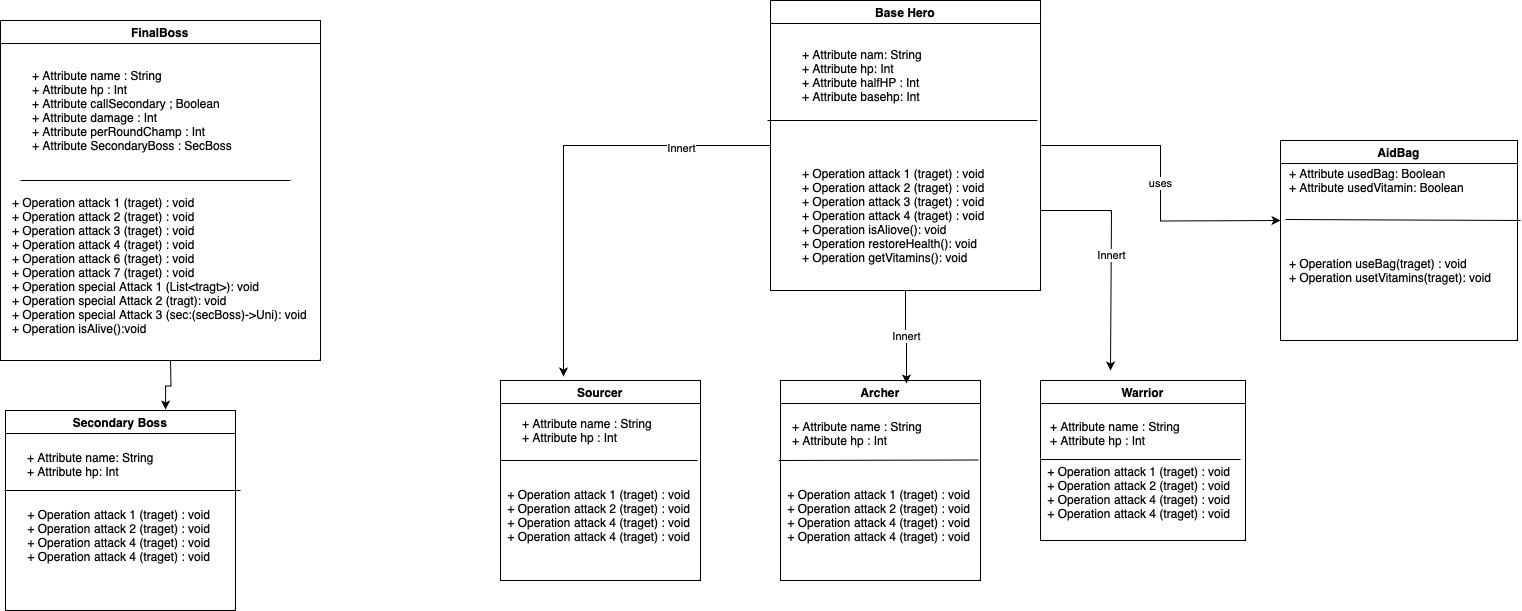

The diagram above was exported from draw.io. Its source (the exported page's mxGraphModel, read from the mxfile embedded in the PNG):
<mxGraphModel dx="1992" dy="975" grid="1" gridSize="10" guides="1" tooltips="1" connect="1" arrows="1" fold="1" page="1" pageScale="1" pageWidth="827" pageHeight="1169" math="0" shadow="0">
  <root>
    <mxCell id="0" />
    <mxCell id="1" parent="0" />
    <mxCell id="T9YKjbH7aqjhX70jbrQN-1" value="FinalBoss" style="swimlane;whiteSpace=wrap;html=1;startSize=23;" vertex="1" parent="1">
      <mxGeometry x="40" y="40" width="320" height="340" as="geometry" />
    </mxCell>
    <mxCell id="T9YKjbH7aqjhX70jbrQN-2" value="+ Attribute name : String&amp;nbsp;&lt;br&gt;+ Attribute hp : Int&lt;br&gt;+ Attribute callSecondary ; Boolean&lt;br&gt;+ Attribute damage : Int&lt;br&gt;+ Attribute perRoundChamp : Int&lt;br&gt;+ Attribute SecondaryBoss : SecBoss" style="text;html=1;align=left;verticalAlign=middle;resizable=0;points=[];autosize=1;strokeColor=none;fillColor=none;" vertex="1" parent="T9YKjbH7aqjhX70jbrQN-1">
      <mxGeometry x="30" y="40" width="220" height="100" as="geometry" />
    </mxCell>
    <mxCell id="T9YKjbH7aqjhX70jbrQN-5" value="+ Operation attack 1 (traget) : void&amp;nbsp;&lt;br&gt;+ Operation attack 2 (traget) : void&amp;nbsp;&lt;br&gt;+ Operation attack 3 (traget) : void&lt;br&gt;+ Operation attack 4 (traget) : void&lt;br&gt;+ Operation attack 6 (traget) : void&lt;br&gt;+ Operation attack 7 (traget) : void&lt;br&gt;+ Operation special Attack 1 (List&amp;lt;tragt&amp;gt;): void&amp;nbsp;&lt;br&gt;+ Operation special Attack 2 (tragt): void&lt;br&gt;+ Operation special Attack 3 (sec:(secBoss)-&amp;gt;Uni): void&lt;br&gt;+ Operation isAlive():void" style="text;html=1;align=left;verticalAlign=middle;resizable=0;points=[];autosize=1;strokeColor=none;fillColor=none;" vertex="1" parent="T9YKjbH7aqjhX70jbrQN-1">
      <mxGeometry x="10" y="170" width="320" height="150" as="geometry" />
    </mxCell>
    <mxCell id="T9YKjbH7aqjhX70jbrQN-22" value="" style="endArrow=none;html=1;rounded=0;" edge="1" parent="T9YKjbH7aqjhX70jbrQN-1">
      <mxGeometry width="50" height="50" relative="1" as="geometry">
        <mxPoint x="20" y="160" as="sourcePoint" />
        <mxPoint x="290" y="160" as="targetPoint" />
      </mxGeometry>
    </mxCell>
    <mxCell id="T9YKjbH7aqjhX70jbrQN-6" value="Secondary Boss" style="swimlane;whiteSpace=wrap;html=1;" vertex="1" parent="1">
      <mxGeometry x="45" y="430" width="230" height="200" as="geometry" />
    </mxCell>
    <mxCell id="T9YKjbH7aqjhX70jbrQN-7" value="" style="endArrow=none;html=1;rounded=0;" edge="1" parent="T9YKjbH7aqjhX70jbrQN-6">
      <mxGeometry width="50" height="50" relative="1" as="geometry">
        <mxPoint x="-1" y="80" as="sourcePoint" />
        <mxPoint x="235" y="80" as="targetPoint" />
      </mxGeometry>
    </mxCell>
    <mxCell id="T9YKjbH7aqjhX70jbrQN-8" value="+ Attribute name: String&lt;br&gt;+ Attribute hp: Int" style="text;html=1;align=left;verticalAlign=middle;resizable=0;points=[];autosize=1;strokeColor=none;fillColor=none;" vertex="1" parent="T9YKjbH7aqjhX70jbrQN-6">
      <mxGeometry x="20" y="34" width="150" height="40" as="geometry" />
    </mxCell>
    <mxCell id="T9YKjbH7aqjhX70jbrQN-10" value="+ Operation attack 1 (traget) : void&amp;nbsp;&lt;br&gt;+ Operation attack 2 (traget) : void&amp;nbsp;&lt;br&gt;+ Operation attack 4 (traget) : void&amp;nbsp;&lt;br&gt;+ Operation attack 4 (traget) : void&amp;nbsp;" style="text;html=1;align=center;verticalAlign=middle;resizable=0;points=[];autosize=1;strokeColor=none;fillColor=none;" vertex="1" parent="T9YKjbH7aqjhX70jbrQN-6">
      <mxGeometry x="10" y="90" width="210" height="70" as="geometry" />
    </mxCell>
    <mxCell id="T9YKjbH7aqjhX70jbrQN-11" style="edgeStyle=orthogonalEdgeStyle;rounded=0;orthogonalLoop=1;jettySize=auto;html=1;entryX=0.696;entryY=-0.005;entryDx=0;entryDy=0;entryPerimeter=0;" edge="1" parent="1" target="T9YKjbH7aqjhX70jbrQN-6">
      <mxGeometry relative="1" as="geometry">
        <mxPoint x="210" y="380" as="sourcePoint" />
      </mxGeometry>
    </mxCell>
    <mxCell id="T9YKjbH7aqjhX70jbrQN-34" value="Innert" style="edgeStyle=orthogonalEdgeStyle;rounded=0;orthogonalLoop=1;jettySize=auto;html=1;" edge="1" parent="1" source="T9YKjbH7aqjhX70jbrQN-13">
      <mxGeometry relative="1" as="geometry">
        <mxPoint x="1150" y="390" as="targetPoint" />
        <Array as="points">
          <mxPoint x="1151" y="230" />
        </Array>
      </mxGeometry>
    </mxCell>
    <mxCell id="T9YKjbH7aqjhX70jbrQN-36" value="uses" style="edgeStyle=orthogonalEdgeStyle;rounded=0;orthogonalLoop=1;jettySize=auto;html=1;" edge="1" parent="1" source="T9YKjbH7aqjhX70jbrQN-13">
      <mxGeometry relative="1" as="geometry">
        <mxPoint x="1320" y="240" as="targetPoint" />
      </mxGeometry>
    </mxCell>
    <mxCell id="T9YKjbH7aqjhX70jbrQN-13" value="Base Hero" style="swimlane;whiteSpace=wrap;html=1;" vertex="1" parent="1">
      <mxGeometry x="810" y="20" width="270" height="290" as="geometry" />
    </mxCell>
    <mxCell id="T9YKjbH7aqjhX70jbrQN-14" value="+ Attribute nam: String&lt;br&gt;+ Attribute hp: Int&lt;br&gt;+ Attribute halfHP : Int&lt;br&gt;+ Attribute basehp: Int" style="text;html=1;align=left;verticalAlign=middle;resizable=0;points=[];autosize=1;strokeColor=none;fillColor=none;" vertex="1" parent="T9YKjbH7aqjhX70jbrQN-13">
      <mxGeometry x="30" y="40" width="140" height="70" as="geometry" />
    </mxCell>
    <mxCell id="T9YKjbH7aqjhX70jbrQN-15" value="+ Operation attack 1 (traget) : void&amp;nbsp;&lt;br style=&quot;border-color: var(--border-color);&quot;&gt;&lt;span style=&quot;&quot;&gt;+ Operation attack 2 (traget) : void&amp;nbsp;&lt;/span&gt;&lt;br style=&quot;border-color: var(--border-color);&quot;&gt;&lt;span style=&quot;&quot;&gt;+ Operation attack 3 (traget) : void&lt;/span&gt;&lt;br style=&quot;border-color: var(--border-color);&quot;&gt;&lt;span style=&quot;&quot;&gt;+ Operation attack 4 (traget) : void&lt;/span&gt;&lt;br style=&quot;border-color: var(--border-color);&quot;&gt;&lt;span style=&quot;&quot;&gt;+ Operation isAliove(): void&amp;nbsp;&lt;/span&gt;&lt;br style=&quot;border-color: var(--border-color);&quot;&gt;&lt;span style=&quot;&quot;&gt;+ Operation restoreHealth(): void&lt;/span&gt;&lt;br style=&quot;border-color: var(--border-color);&quot;&gt;&lt;span style=&quot;&quot;&gt;+ Operation getVitamins(): void&lt;/span&gt;" style="text;html=1;align=left;verticalAlign=middle;resizable=0;points=[];autosize=1;strokeColor=none;fillColor=none;" vertex="1" parent="T9YKjbH7aqjhX70jbrQN-13">
      <mxGeometry x="30" y="160" width="210" height="110" as="geometry" />
    </mxCell>
    <mxCell id="T9YKjbH7aqjhX70jbrQN-16" value="" style="endArrow=none;html=1;rounded=0;" edge="1" parent="T9YKjbH7aqjhX70jbrQN-13">
      <mxGeometry width="50" height="50" relative="1" as="geometry">
        <mxPoint x="-3" y="120" as="sourcePoint" />
        <mxPoint x="267" y="120" as="targetPoint" />
      </mxGeometry>
    </mxCell>
    <mxCell id="T9YKjbH7aqjhX70jbrQN-17" value="Sourcer" style="swimlane;whiteSpace=wrap;html=1;" vertex="1" parent="1">
      <mxGeometry x="540" y="400" width="200" height="200" as="geometry" />
    </mxCell>
    <mxCell id="T9YKjbH7aqjhX70jbrQN-24" value="" style="endArrow=none;html=1;rounded=0;" edge="1" parent="T9YKjbH7aqjhX70jbrQN-17">
      <mxGeometry width="50" height="50" relative="1" as="geometry">
        <mxPoint y="80" as="sourcePoint" />
        <mxPoint x="197" y="80" as="targetPoint" />
      </mxGeometry>
    </mxCell>
    <mxCell id="T9YKjbH7aqjhX70jbrQN-25" value="+ Attribute name : String&lt;br&gt;+ Attribute hp : Int" style="text;html=1;align=left;verticalAlign=middle;resizable=0;points=[];autosize=1;strokeColor=none;fillColor=none;" vertex="1" parent="T9YKjbH7aqjhX70jbrQN-17">
      <mxGeometry x="20" y="30" width="150" height="40" as="geometry" />
    </mxCell>
    <mxCell id="T9YKjbH7aqjhX70jbrQN-26" value="+ Operation attack 1 (traget) : void&amp;nbsp;&lt;br style=&quot;border-color: var(--border-color);&quot;&gt;+ Operation attack 2 (traget) : void&amp;nbsp;&lt;br style=&quot;border-color: var(--border-color);&quot;&gt;+ Operation attack 4 (traget) : void&amp;nbsp;&lt;br style=&quot;border-color: var(--border-color);&quot;&gt;+ Operation attack 4 (traget) : void&amp;nbsp;" style="text;html=1;align=center;verticalAlign=middle;resizable=0;points=[];autosize=1;strokeColor=none;fillColor=none;" vertex="1" parent="T9YKjbH7aqjhX70jbrQN-17">
      <mxGeometry x="-5" y="100" width="210" height="70" as="geometry" />
    </mxCell>
    <mxCell id="T9YKjbH7aqjhX70jbrQN-18" value="AidBag" style="swimlane;whiteSpace=wrap;html=1;" vertex="1" parent="1">
      <mxGeometry x="1320" y="160" width="237" height="200" as="geometry" />
    </mxCell>
    <mxCell id="T9YKjbH7aqjhX70jbrQN-4" value="" style="endArrow=none;html=1;rounded=0;" edge="1" parent="T9YKjbH7aqjhX70jbrQN-18">
      <mxGeometry width="50" height="50" relative="1" as="geometry">
        <mxPoint x="5" y="79" as="sourcePoint" />
        <mxPoint x="240" y="80" as="targetPoint" />
      </mxGeometry>
    </mxCell>
    <mxCell id="T9YKjbH7aqjhX70jbrQN-32" value="+ Operation useBag(traget) : void&lt;br&gt;+ Operation usetVitamins(traget): void" style="text;html=1;align=left;verticalAlign=middle;resizable=0;points=[];autosize=1;strokeColor=none;fillColor=none;" vertex="1" parent="T9YKjbH7aqjhX70jbrQN-18">
      <mxGeometry x="7" y="110" width="230" height="40" as="geometry" />
    </mxCell>
    <mxCell id="T9YKjbH7aqjhX70jbrQN-19" value="Warrior" style="swimlane;whiteSpace=wrap;html=1;" vertex="1" parent="1">
      <mxGeometry x="1080" y="400" width="205" height="160" as="geometry" />
    </mxCell>
    <mxCell id="T9YKjbH7aqjhX70jbrQN-21" value="" style="endArrow=none;html=1;rounded=0;" edge="1" parent="T9YKjbH7aqjhX70jbrQN-19">
      <mxGeometry width="50" height="50" relative="1" as="geometry">
        <mxPoint y="79" as="sourcePoint" />
        <mxPoint x="200" y="79" as="targetPoint" />
      </mxGeometry>
    </mxCell>
    <mxCell id="T9YKjbH7aqjhX70jbrQN-28" value="+ Operation attack 1 (traget) : void&amp;nbsp;&lt;br style=&quot;border-color: var(--border-color);&quot;&gt;+ Operation attack 2 (traget) : void&amp;nbsp;&lt;br style=&quot;border-color: var(--border-color);&quot;&gt;+ Operation attack 4 (traget) : void&amp;nbsp;&lt;br style=&quot;border-color: var(--border-color);&quot;&gt;+ Operation attack 4 (traget) : void&amp;nbsp;" style="text;html=1;align=center;verticalAlign=middle;resizable=0;points=[];autosize=1;strokeColor=none;fillColor=none;" vertex="1" parent="T9YKjbH7aqjhX70jbrQN-19">
      <mxGeometry x="-5" y="77" width="210" height="70" as="geometry" />
    </mxCell>
    <mxCell id="T9YKjbH7aqjhX70jbrQN-20" value="Archer" style="swimlane;whiteSpace=wrap;html=1;" vertex="1" parent="1">
      <mxGeometry x="820" y="400" width="200" height="200" as="geometry" />
    </mxCell>
    <mxCell id="T9YKjbH7aqjhX70jbrQN-23" value="" style="endArrow=none;html=1;rounded=0;" edge="1" parent="T9YKjbH7aqjhX70jbrQN-20">
      <mxGeometry width="50" height="50" relative="1" as="geometry">
        <mxPoint x="-2" y="80" as="sourcePoint" />
        <mxPoint x="198" y="79.5" as="targetPoint" />
      </mxGeometry>
    </mxCell>
    <mxCell id="T9YKjbH7aqjhX70jbrQN-27" value="+ Operation attack 1 (traget) : void&amp;nbsp;&lt;br style=&quot;border-color: var(--border-color);&quot;&gt;+ Operation attack 2 (traget) : void&amp;nbsp;&lt;br style=&quot;border-color: var(--border-color);&quot;&gt;+ Operation attack 4 (traget) : void&amp;nbsp;&lt;br style=&quot;border-color: var(--border-color);&quot;&gt;+ Operation attack 4 (traget) : void&amp;nbsp;" style="text;html=1;align=center;verticalAlign=middle;resizable=0;points=[];autosize=1;strokeColor=none;fillColor=none;" vertex="1" parent="T9YKjbH7aqjhX70jbrQN-20">
      <mxGeometry x="-5" y="100" width="210" height="70" as="geometry" />
    </mxCell>
    <mxCell id="T9YKjbH7aqjhX70jbrQN-29" value="+ Attribute name : String&lt;br style=&quot;border-color: var(--border-color);&quot;&gt;&lt;span style=&quot;&quot;&gt;+ Attribute hp : Int&lt;/span&gt;" style="text;html=1;align=left;verticalAlign=middle;resizable=0;points=[];autosize=1;strokeColor=none;fillColor=none;" vertex="1" parent="1">
      <mxGeometry x="830" y="433" width="150" height="40" as="geometry" />
    </mxCell>
    <mxCell id="T9YKjbH7aqjhX70jbrQN-30" value="+ Attribute name : String&lt;br style=&quot;border-color: var(--border-color);&quot;&gt;&lt;span style=&quot;border-color: var(--border-color);&quot;&gt;+ Attribute hp : Int&lt;/span&gt;" style="text;html=1;align=left;verticalAlign=middle;resizable=0;points=[];autosize=1;strokeColor=none;fillColor=none;" vertex="1" parent="1">
      <mxGeometry x="1088" y="433" width="150" height="40" as="geometry" />
    </mxCell>
    <mxCell id="T9YKjbH7aqjhX70jbrQN-31" value="+ Attribute usedBag: Boolean&lt;br style=&quot;border-color: var(--border-color);&quot;&gt;&lt;span style=&quot;border-color: var(--border-color);&quot;&gt;+ Attribute usedVitamin: Boolean&lt;/span&gt;" style="text;html=1;align=left;verticalAlign=middle;resizable=0;points=[];autosize=1;strokeColor=none;fillColor=none;" vertex="1" parent="1">
      <mxGeometry x="1327" y="180" width="200" height="40" as="geometry" />
    </mxCell>
    <mxCell id="T9YKjbH7aqjhX70jbrQN-33" value="Innert" style="edgeStyle=orthogonalEdgeStyle;rounded=0;orthogonalLoop=1;jettySize=auto;html=1;entryX=0.63;entryY=0.015;entryDx=0;entryDy=0;entryPerimeter=0;" edge="1" parent="1" source="T9YKjbH7aqjhX70jbrQN-13" target="T9YKjbH7aqjhX70jbrQN-20">
      <mxGeometry relative="1" as="geometry" />
    </mxCell>
    <mxCell id="T9YKjbH7aqjhX70jbrQN-35" style="edgeStyle=orthogonalEdgeStyle;rounded=0;orthogonalLoop=1;jettySize=auto;html=1;entryX=0.315;entryY=-0.02;entryDx=0;entryDy=0;entryPerimeter=0;" edge="1" parent="1" source="T9YKjbH7aqjhX70jbrQN-13" target="T9YKjbH7aqjhX70jbrQN-17">
      <mxGeometry relative="1" as="geometry" />
    </mxCell>
    <mxCell id="T9YKjbH7aqjhX70jbrQN-37" value="Innert" style="edgeLabel;html=1;align=center;verticalAlign=middle;resizable=0;points=[];" vertex="1" connectable="0" parent="T9YKjbH7aqjhX70jbrQN-35">
      <mxGeometry x="-0.589" y="2" relative="1" as="geometry">
        <mxPoint as="offset" />
      </mxGeometry>
    </mxCell>
  </root>
</mxGraphModel>